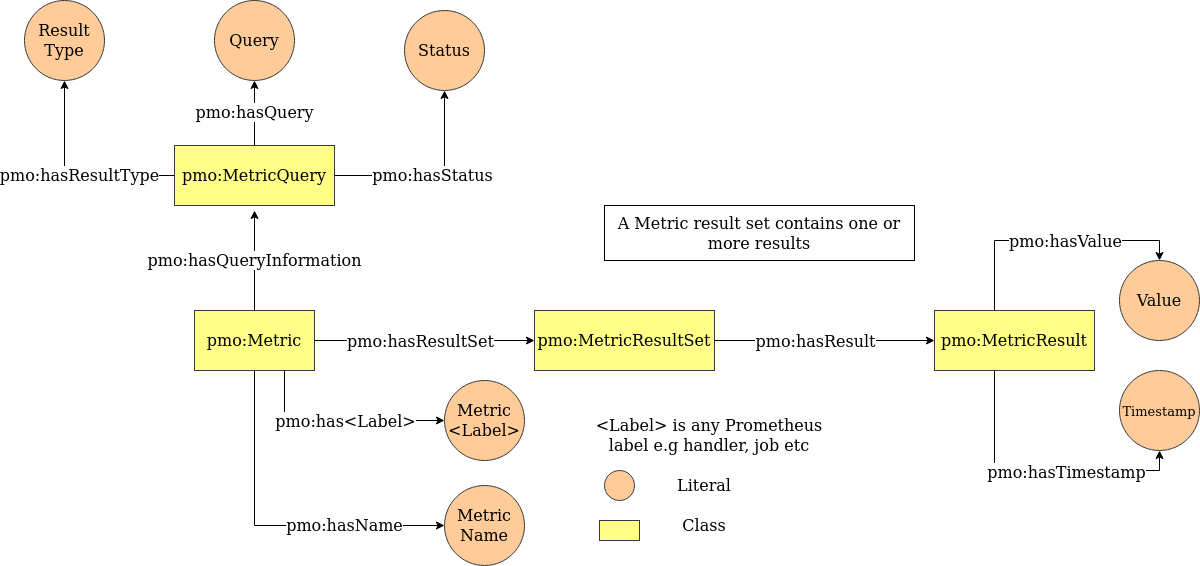

The diagram above was exported from draw.io. Its source (the exported page's mxGraphModel, read from the mxfile embedded in the PNG):
<mxGraphModel dx="1170" dy="1560" grid="1" gridSize="10" guides="1" tooltips="1" connect="1" arrows="1" fold="1" page="1" pageScale="1" pageWidth="850" pageHeight="1100" math="0" shadow="0">
  <root>
    <mxCell id="0" />
    <mxCell id="1" parent="0" />
    <mxCell id="TGS1r_3fDDJwP5vAaP3Q-16" style="edgeStyle=orthogonalEdgeStyle;rounded=0;orthogonalLoop=1;jettySize=auto;html=1;fontSize=16;" parent="1" source="TGS1r_3fDDJwP5vAaP3Q-1" target="TGS1r_3fDDJwP5vAaP3Q-15" edge="1">
      <mxGeometry relative="1" as="geometry" />
    </mxCell>
    <mxCell id="TGS1r_3fDDJwP5vAaP3Q-17" value="pmo:hasResultSet" style="edgeLabel;html=1;align=center;verticalAlign=middle;resizable=0;points=[];fontSize=16;" parent="TGS1r_3fDDJwP5vAaP3Q-16" connectable="0" vertex="1">
      <mxGeometry x="0.0786" y="1" relative="1" as="geometry">
        <mxPoint x="-13" y="1" as="offset" />
      </mxGeometry>
    </mxCell>
    <mxCell id="Fjsp5f2JNNtO6BV9lcxL-13" value="pmo:hasName" style="edgeStyle=orthogonalEdgeStyle;rounded=0;orthogonalLoop=1;jettySize=auto;html=1;entryX=0;entryY=0.5;entryDx=0;entryDy=0;fontSize=16;" parent="1" source="TGS1r_3fDDJwP5vAaP3Q-1" target="TGS1r_3fDDJwP5vAaP3Q-7" edge="1">
      <mxGeometry x="0.4203" relative="1" as="geometry">
        <Array as="points">
          <mxPoint x="350" y="395" />
        </Array>
        <mxPoint as="offset" />
      </mxGeometry>
    </mxCell>
    <mxCell id="Fjsp5f2JNNtO6BV9lcxL-15" value="pmo:hasQueryInformation" style="edgeStyle=orthogonalEdgeStyle;rounded=0;orthogonalLoop=1;jettySize=auto;html=1;fontSize=16;" parent="1" source="TGS1r_3fDDJwP5vAaP3Q-1" edge="1">
      <mxGeometry relative="1" as="geometry">
        <mxPoint x="350" y="80" as="targetPoint" />
        <Array as="points">
          <mxPoint x="350" y="130" />
          <mxPoint x="350" y="130" />
        </Array>
      </mxGeometry>
    </mxCell>
    <mxCell id="TGS1r_3fDDJwP5vAaP3Q-1" value="pmo:Metric" style="rounded=0;whiteSpace=wrap;html=1;fillColor=#ffff88;strokeColor=#36393d;fontSize=16;" parent="1" vertex="1">
      <mxGeometry x="290" y="180" width="120" height="60" as="geometry" />
    </mxCell>
    <mxCell id="TGS1r_3fDDJwP5vAaP3Q-7" value="Metric Name" style="ellipse;whiteSpace=wrap;html=1;aspect=fixed;fontSize=16;fillColor=#ffcc99;strokeColor=#36393d;" parent="1" vertex="1">
      <mxGeometry x="540" y="355" width="80" height="80" as="geometry" />
    </mxCell>
    <mxCell id="Fjsp5f2JNNtO6BV9lcxL-5" style="edgeStyle=orthogonalEdgeStyle;rounded=0;orthogonalLoop=1;jettySize=auto;html=1;fontSize=13;" parent="1" source="TGS1r_3fDDJwP5vAaP3Q-15" target="Fjsp5f2JNNtO6BV9lcxL-1" edge="1">
      <mxGeometry relative="1" as="geometry" />
    </mxCell>
    <mxCell id="Fjsp5f2JNNtO6BV9lcxL-6" value="pmo:hasResult" style="edgeLabel;html=1;align=center;verticalAlign=middle;resizable=0;points=[];fontSize=16;" parent="Fjsp5f2JNNtO6BV9lcxL-5" connectable="0" vertex="1">
      <mxGeometry x="-0.2571" y="-5" relative="1" as="geometry">
        <mxPoint x="18" y="-5" as="offset" />
      </mxGeometry>
    </mxCell>
    <mxCell id="TGS1r_3fDDJwP5vAaP3Q-15" value="pmo:MetricResultSet" style="rounded=0;whiteSpace=wrap;html=1;fillColor=#ffff88;strokeColor=#36393d;fontSize=16;" parent="1" vertex="1">
      <mxGeometry x="630" y="180" width="180" height="60" as="geometry" />
    </mxCell>
    <mxCell id="TGS1r_3fDDJwP5vAaP3Q-21" style="edgeStyle=orthogonalEdgeStyle;rounded=0;orthogonalLoop=1;jettySize=auto;html=1;entryX=0.75;entryY=1;entryDx=0;entryDy=0;fontSize=16;endArrow=none;endFill=0;startArrow=classic;startFill=1;" parent="1" source="TGS1r_3fDDJwP5vAaP3Q-20" target="TGS1r_3fDDJwP5vAaP3Q-1" edge="1">
      <mxGeometry relative="1" as="geometry" />
    </mxCell>
    <mxCell id="TGS1r_3fDDJwP5vAaP3Q-22" value="pmo:has&amp;lt;Label&amp;gt;" style="edgeLabel;html=1;align=center;verticalAlign=middle;resizable=0;points=[];fontSize=16;" parent="TGS1r_3fDDJwP5vAaP3Q-21" connectable="0" vertex="1">
      <mxGeometry x="0.0688" y="2" relative="1" as="geometry">
        <mxPoint x="12" y="-2" as="offset" />
      </mxGeometry>
    </mxCell>
    <mxCell id="TGS1r_3fDDJwP5vAaP3Q-20" value="Metric &amp;lt;Label&amp;gt;" style="ellipse;whiteSpace=wrap;html=1;aspect=fixed;fontSize=16;fillColor=#ffcc99;strokeColor=#36393d;" parent="1" vertex="1">
      <mxGeometry x="540" y="250" width="80" height="80" as="geometry" />
    </mxCell>
    <mxCell id="TGS1r_3fDDJwP5vAaP3Q-23" value="&amp;lt;Label&amp;gt; is any Prometheus label e.g handler, job etc" style="text;html=1;strokeColor=none;fillColor=none;align=center;verticalAlign=middle;whiteSpace=wrap;rounded=0;fontSize=16;" parent="1" vertex="1">
      <mxGeometry x="680" y="300" width="250" height="10" as="geometry" />
    </mxCell>
    <mxCell id="TGS1r_3fDDJwP5vAaP3Q-24" value="Value" style="ellipse;whiteSpace=wrap;html=1;aspect=fixed;fontSize=16;fillColor=#ffcc99;strokeColor=#36393d;" parent="1" vertex="1">
      <mxGeometry x="1215" y="130" width="80" height="80" as="geometry" />
    </mxCell>
    <mxCell id="TGS1r_3fDDJwP5vAaP3Q-32" value="" style="ellipse;whiteSpace=wrap;html=1;aspect=fixed;fontSize=16;fillColor=#ffcc99;strokeColor=#36393d;" parent="1" vertex="1">
      <mxGeometry x="700" y="340" width="30" height="30" as="geometry" />
    </mxCell>
    <mxCell id="TGS1r_3fDDJwP5vAaP3Q-33" value="&lt;div&gt;&lt;br&gt;&lt;/div&gt;&lt;div&gt;&lt;br&gt;&lt;/div&gt;" style="rounded=0;whiteSpace=wrap;html=1;fillColor=#ffff88;strokeColor=#36393d;fontSize=16;" parent="1" vertex="1">
      <mxGeometry x="695" y="390" width="40" height="20" as="geometry" />
    </mxCell>
    <mxCell id="TGS1r_3fDDJwP5vAaP3Q-36" value="Literal" style="text;html=1;strokeColor=none;fillColor=none;align=center;verticalAlign=middle;whiteSpace=wrap;rounded=0;fontSize=16;" parent="1" vertex="1">
      <mxGeometry x="750" y="350" width="100" height="10" as="geometry" />
    </mxCell>
    <mxCell id="TGS1r_3fDDJwP5vAaP3Q-37" value="Class" style="text;html=1;strokeColor=none;fillColor=none;align=center;verticalAlign=middle;whiteSpace=wrap;rounded=0;fontSize=16;" parent="1" vertex="1">
      <mxGeometry x="750" y="390" width="100" height="10" as="geometry" />
    </mxCell>
    <mxCell id="Fjsp5f2JNNtO6BV9lcxL-3" style="edgeStyle=orthogonalEdgeStyle;rounded=0;orthogonalLoop=1;jettySize=auto;html=1;entryX=0.5;entryY=0;entryDx=0;entryDy=0;fontSize=13;" parent="1" source="Fjsp5f2JNNtO6BV9lcxL-1" target="TGS1r_3fDDJwP5vAaP3Q-24" edge="1">
      <mxGeometry relative="1" as="geometry">
        <Array as="points">
          <mxPoint x="1090" y="110" />
          <mxPoint x="1255" y="110" />
        </Array>
      </mxGeometry>
    </mxCell>
    <mxCell id="Fjsp5f2JNNtO6BV9lcxL-8" value="pmo:hasValue" style="edgeLabel;html=1;align=center;verticalAlign=middle;resizable=0;points=[];fontSize=16;" parent="Fjsp5f2JNNtO6BV9lcxL-3" connectable="0" vertex="1">
      <mxGeometry x="-0.1922" y="-2" relative="1" as="geometry">
        <mxPoint x="37" y="-2" as="offset" />
      </mxGeometry>
    </mxCell>
    <mxCell id="Fjsp5f2JNNtO6BV9lcxL-4" style="edgeStyle=orthogonalEdgeStyle;rounded=0;orthogonalLoop=1;jettySize=auto;html=1;entryX=0.5;entryY=1;entryDx=0;entryDy=0;fontSize=13;" parent="1" source="Fjsp5f2JNNtO6BV9lcxL-1" target="Fjsp5f2JNNtO6BV9lcxL-2" edge="1">
      <mxGeometry relative="1" as="geometry">
        <Array as="points">
          <mxPoint x="1090" y="340" />
          <mxPoint x="1255" y="340" />
        </Array>
      </mxGeometry>
    </mxCell>
    <mxCell id="Fjsp5f2JNNtO6BV9lcxL-9" value="pmo:hasTimestamp" style="edgeLabel;html=1;align=center;verticalAlign=middle;resizable=0;points=[];fontSize=16;" parent="Fjsp5f2JNNtO6BV9lcxL-4" connectable="0" vertex="1">
      <mxGeometry x="0.1298" y="-1" relative="1" as="geometry">
        <mxPoint x="9" as="offset" />
      </mxGeometry>
    </mxCell>
    <mxCell id="Fjsp5f2JNNtO6BV9lcxL-1" value="pmo:MetricResult" style="rounded=0;whiteSpace=wrap;html=1;fillColor=#ffff88;strokeColor=#36393d;fontSize=16;" parent="1" vertex="1">
      <mxGeometry x="1030" y="180" width="160" height="60" as="geometry" />
    </mxCell>
    <mxCell id="Fjsp5f2JNNtO6BV9lcxL-2" value="&lt;font style=&quot;font-size: 13px;&quot;&gt;Timestamp&lt;/font&gt;" style="ellipse;whiteSpace=wrap;html=1;aspect=fixed;fontSize=16;fillColor=#ffcc99;strokeColor=#36393d;" parent="1" vertex="1">
      <mxGeometry x="1215" y="240" width="80" height="80" as="geometry" />
    </mxCell>
    <mxCell id="Fjsp5f2JNNtO6BV9lcxL-10" value="A Metric result set contains one or more results" style="rounded=0;whiteSpace=wrap;html=1;fontSize=16;fillColor=none;" parent="1" vertex="1">
      <mxGeometry x="700" y="75" width="310" height="55" as="geometry" />
    </mxCell>
    <mxCell id="Fjsp5f2JNNtO6BV9lcxL-21" value="pmo:hasResultType" style="edgeStyle=orthogonalEdgeStyle;rounded=0;orthogonalLoop=1;jettySize=auto;html=1;fontSize=16;" parent="1" source="Fjsp5f2JNNtO6BV9lcxL-16" target="Fjsp5f2JNNtO6BV9lcxL-20" edge="1">
      <mxGeometry x="-0.0769" relative="1" as="geometry">
        <mxPoint as="offset" />
      </mxGeometry>
    </mxCell>
    <mxCell id="Fjsp5f2JNNtO6BV9lcxL-22" value="pmo:hasQuery" style="edgeStyle=orthogonalEdgeStyle;rounded=0;orthogonalLoop=1;jettySize=auto;html=1;fontSize=16;" parent="1" source="Fjsp5f2JNNtO6BV9lcxL-16" target="Fjsp5f2JNNtO6BV9lcxL-17" edge="1">
      <mxGeometry relative="1" as="geometry" />
    </mxCell>
    <mxCell id="Fjsp5f2JNNtO6BV9lcxL-24" value="pmo:hasStatus" style="edgeStyle=orthogonalEdgeStyle;rounded=0;orthogonalLoop=1;jettySize=auto;html=1;entryX=0.5;entryY=1;entryDx=0;entryDy=0;fontSize=16;" parent="1" source="Fjsp5f2JNNtO6BV9lcxL-16" target="Fjsp5f2JNNtO6BV9lcxL-23" edge="1">
      <mxGeometry relative="1" as="geometry" />
    </mxCell>
    <mxCell id="Fjsp5f2JNNtO6BV9lcxL-16" value="pmo:MetricQuery" style="rounded=0;whiteSpace=wrap;html=1;fillColor=#ffff88;strokeColor=#36393d;fontSize=16;" parent="1" vertex="1">
      <mxGeometry x="270" y="15" width="160" height="60" as="geometry" />
    </mxCell>
    <mxCell id="Fjsp5f2JNNtO6BV9lcxL-17" value="Query" style="ellipse;whiteSpace=wrap;html=1;aspect=fixed;fontSize=16;fillColor=#ffcc99;strokeColor=#36393d;" parent="1" vertex="1">
      <mxGeometry x="310" y="-130" width="80" height="80" as="geometry" />
    </mxCell>
    <mxCell id="Fjsp5f2JNNtO6BV9lcxL-20" value="Result Type" style="ellipse;whiteSpace=wrap;html=1;aspect=fixed;fontSize=16;fillColor=#ffcc99;strokeColor=#36393d;" parent="1" vertex="1">
      <mxGeometry x="120" y="-130" width="80" height="80" as="geometry" />
    </mxCell>
    <mxCell id="Fjsp5f2JNNtO6BV9lcxL-23" value="Status" style="ellipse;whiteSpace=wrap;html=1;aspect=fixed;fontSize=16;fillColor=#ffcc99;strokeColor=#36393d;" parent="1" vertex="1">
      <mxGeometry x="500" y="-120" width="80" height="80" as="geometry" />
    </mxCell>
  </root>
</mxGraphModel>